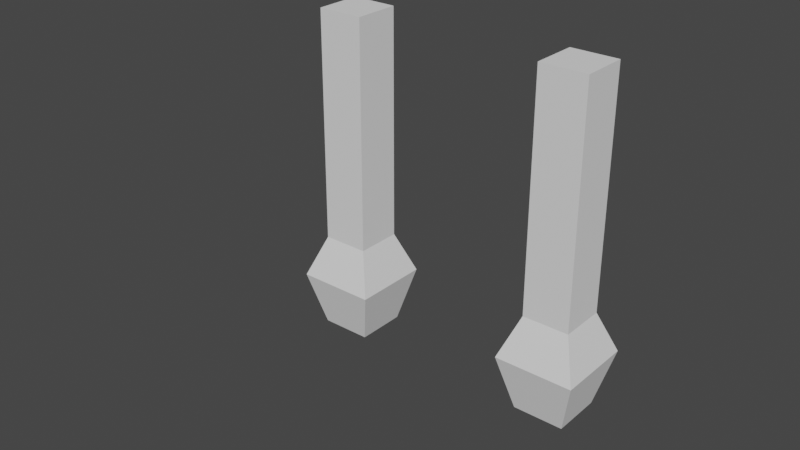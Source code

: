 # Source: view_arms1.blend  (saved by Blender 2.93.21; exported with 4.5.12 LTS)
import bpy
from mathutils import Matrix  # noqa: F401  (used for matrix-valued properties, if any)

bpy.ops.wm.read_factory_settings(use_empty=True)
scene = bpy.context.scene
scene.name = 'Scene'

# ---- collections
col_collection = bpy.data.collections.new('Collection'); scene.collection.children.link(col_collection)

# ---- world
world_world = bpy.data.worlds.new('World'); scene.world = world_world
world_world.use_nodes = True; world_world.node_tree.nodes.clear()
_N = world_world.node_tree.nodes; _L = world_world.node_tree.links
n0 = _N.new('ShaderNodeOutputWorld'); n0.name = 'World Output'; n0.location = (300, 300)
n1 = _N.new('ShaderNodeBackground'); n1.name = 'Background'; n1.location = (10, 300)
n1.inputs[0].default_value = (0.05088, 0.05088, 0.05088, 1.0)
_L.new(n1.outputs[0], n0.inputs[0])
n0.is_active_output = True
world_world.color = (0.05088, 0.05088, 0.05088)
world_world.use_sun_shadow = False
world_world.sun_shadow_jitter_overblur = 0.0

# ---- meshes
me_cube_001 = bpy.data.meshes.new('Cube.001')
me_cube_001.from_pydata([(-1.0, -1.0, 2.31), (-1.0, -1.0, 3.81), (-1.0, 1.0, 2.31), (-1.0, 1.0, 3.81), (1.0, -1.0, 2.31), (1.0, -1.0, 3.81), (1.0, 1.0, 2.31), (1.0, 1.0, 3.81), (-1.0, 1.0, -0.4426), (-1.0, -1.0, -0.4426), (1.0, 1.0, -0.4426), (1.0, -1.0, -0.4426), (-1.0, 1.0, -2.727), (-1.0, -1.0, -2.727), (1.0, 1.0, -2.727), (1.0, -1.0, -2.727), (-1.693, 1.693, -4.51), (-1.693, -1.693, -4.51), (1.693, 1.693, -4.51), (1.693, -1.693, -4.51), (-1.089, 1.089, -6.9), (-1.089, -1.089, -6.9), (1.089, 1.089, -6.9), (1.089, -1.089, -6.9), (1.0, 1.0, 1.184), (-1.0, 1.0, 1.184), (-1.0, -1.0, 1.184), (1.0, -1.0, 1.184), (-1.0, -1.0, 7.277), (-1.0, 1.0, 7.277), (1.0, 1.0, 7.277), (1.0, -1.0, 7.277), (-11.0, -1.0, 2.31), (-11.0, -1.0, 3.81), (-11.0, 1.0, 2.31), (-11.0, 1.0, 3.81), (-9.0, -1.0, 2.31), (-9.0, -1.0, 3.81), (-9.0, 1.0, 2.31), (-9.0, 1.0, 3.81), (-11.0, 1.0, -0.4426), (-11.0, -1.0, -0.4426), (-9.0, 1.0, -0.4426), (-9.0, -1.0, -0.4426), (-11.0, 1.0, -2.727), (-11.0, -1.0, -2.727), (-9.0, 1.0, -2.727), (-9.0, -1.0, -2.727), (-11.69, 1.693, -4.51), (-11.69, -1.693, -4.51), (-8.307, 1.693, -4.51), (-8.307, -1.693, -4.51), (-11.09, 1.089, -6.9), (-11.09, -1.089, -6.9), (-8.911, 1.089, -6.9), (-8.911, -1.089, -6.9), (-9.0, 1.0, 1.184), (-11.0, 1.0, 1.184), (-11.0, -1.0, 1.184), (-9.0, -1.0, 1.184), (-11.0, -1.0, 7.277), (-11.0, 1.0, 7.277), (-9.0, 1.0, 7.277), (-9.0, -1.0, 7.277)], [], [(0, 1, 3, 2), (2, 3, 7, 6), (6, 7, 5, 4), (4, 5, 1, 0), (25, 24, 10, 8), (1, 5, 31, 28), (11, 9, 13, 15), (26, 25, 8, 9), (24, 27, 11, 10), (27, 26, 9, 11), (14, 15, 19, 18), (8, 10, 14, 12), (10, 11, 15, 14), (9, 8, 12, 13), (19, 17, 21, 23), (13, 12, 16, 17), (15, 13, 17, 19), (12, 14, 18, 16), (20, 22, 23, 21), (16, 18, 22, 20), (18, 19, 23, 22), (17, 16, 20, 21), (4, 0, 26, 27), (6, 4, 27, 24), (0, 2, 25, 26), (2, 6, 24, 25), (30, 29, 28, 31), (7, 3, 29, 30), (5, 7, 30, 31), (3, 1, 28, 29), (32, 33, 35, 34), (34, 35, 39, 38), (38, 39, 37, 36), (36, 37, 33, 32), (57, 56, 42, 40), (33, 37, 63, 60), (43, 41, 45, 47), (58, 57, 40, 41), (56, 59, 43, 42), (59, 58, 41, 43), (46, 47, 51, 50), (40, 42, 46, 44), (42, 43, 47, 46), (41, 40, 44, 45), (51, 49, 53, 55), (45, 44, 48, 49), (47, 45, 49, 51), (44, 46, 50, 48), (52, 54, 55, 53), (48, 50, 54, 52), (50, 51, 55, 54), (49, 48, 52, 53), (36, 32, 58, 59), (38, 36, 59, 56), (32, 34, 57, 58), (34, 38, 56, 57), (62, 61, 60, 63), (39, 35, 61, 62), (37, 39, 62, 63), (35, 33, 60, 61)])
_uv = me_cube_001.uv_layers.new(name='UVMap')
_uv.uv.foreach_set('vector', [0.375, 0.0, 0.625, 0.0, 0.625, 0.25, 0.375, 0.25, 0.375, 0.25, 0.625, 0.25, 0.625, 0.5, 0.375, 0.5, 0.375, 0.5, 0.625, 0.5, 0.625, 0.75, 0.375, 0.75, 0.375, 0.75, 0.625, 0.75, 0.625, 1.0, 0.375, 1.0, 0.375, 0.25, 0.375, 0.5, 0.375, 0.5, 0.375, 0.25, 0.625, 1.0, 0.625, 0.75, 0.625, 0.75, 0.625, 1.0, 0.375, 0.75, 0.375, 1.0, 0.375, 1.0, 0.375, 0.75, 0.375, 0.0, 0.375, 0.25, 0.375, 0.25, 0.375, 0.0, 0.375, 0.5, 0.375, 0.75, 0.375, 0.75, 0.375, 0.5, 0.375, 0.75, 0.375, 1.0, 0.375, 1.0, 0.375, 0.75, 0.375, 0.5, 0.375, 0.75, 0.375, 0.75, 0.375, 0.5, 0.375, 0.25, 0.375, 0.5, 0.375, 0.5, 0.375, 0.25, 0.375, 0.5, 0.375, 0.75, 0.375, 0.75, 0.375, 0.5, 0.375, 0.0, 0.375, 0.25, 0.375, 0.25, 0.375, 0.0, 0.375, 0.75, 0.375, 1.0, 0.375, 1.0, 0.375, 0.75, 0.375, 0.0, 0.375, 0.25, 0.375, 0.25, 0.375, 0.0, 0.375, 0.75, 0.375, 1.0, 0.375, 1.0, 0.375, 0.75, 0.375, 0.25, 0.375, 0.5, 0.375, 0.5, 0.375, 0.25, 0.125, 0.5, 0.375, 0.5, 0.375, 0.75, 0.125, 0.75, 0.375, 0.25, 0.375, 0.5, 0.375, 0.5, 0.375, 0.25, 0.375, 0.5, 0.375, 0.75, 0.375, 0.75, 0.375, 0.5, 0.375, 0.0, 0.375, 0.25, 0.375, 0.25, 0.375, 0.0, 0.375, 0.75, 0.375, 1.0, 0.375, 1.0, 0.375, 0.75, 0.375, 0.5, 0.375, 0.75, 0.375, 0.75, 0.375, 0.5, 0.375, 0.0, 0.375, 0.25, 0.375, 0.25, 0.375, 0.0, 0.375, 0.25, 0.375, 0.5, 0.375, 0.5, 0.375, 0.25, 0.625, 0.5, 0.875, 0.5, 0.875, 0.75, 0.625, 0.75, 0.625, 0.5, 0.625, 0.25, 0.625, 0.25, 0.625, 0.5, 0.625, 0.75, 0.625, 0.5, 0.625, 0.5, 0.625, 0.75, 0.625, 0.25, 0.625, 0.0, 0.625, 0.0, 0.625, 0.25, 0.375, 0.0, 0.625, 0.0, 0.625, 0.25, 0.375, 0.25, 0.375, 0.25, 0.625, 0.25, 0.625, 0.5, 0.375, 0.5, 0.375, 0.5, 0.625, 0.5, 0.625, 0.75, 0.375, 0.75, 0.375, 0.75, 0.625, 0.75, 0.625, 1.0, 0.375, 1.0, 0.375, 0.25, 0.375, 0.5, 0.375, 0.5, 0.375, 0.25, 0.625, 1.0, 0.625, 0.75, 0.625, 0.75, 0.625, 1.0, 0.375, 0.75, 0.375, 1.0, 0.375, 1.0, 0.375, 0.75, 0.375, 0.0, 0.375, 0.25, 0.375, 0.25, 0.375, 0.0, 0.375, 0.5, 0.375, 0.75, 0.375, 0.75, 0.375, 0.5, 0.375, 0.75, 0.375, 1.0, 0.375, 1.0, 0.375, 0.75, 0.375, 0.5, 0.375, 0.75, 0.375, 0.75, 0.375, 0.5, 0.375, 0.25, 0.375, 0.5, 0.375, 0.5, 0.375, 0.25, 0.375, 0.5, 0.375, 0.75, 0.375, 0.75, 0.375, 0.5, 0.375, 0.0, 0.375, 0.25, 0.375, 0.25, 0.375, 0.0, 0.375, 0.75, 0.375, 1.0, 0.375, 1.0, 0.375, 0.75, 0.375, 0.0, 0.375, 0.25, 0.375, 0.25, 0.375, 0.0, 0.375, 0.75, 0.375, 1.0, 0.375, 1.0, 0.375, 0.75, 0.375, 0.25, 0.375, 0.5, 0.375, 0.5, 0.375, 0.25, 0.125, 0.5, 0.375, 0.5, 0.375, 0.75, 0.125, 0.75, 0.375, 0.25, 0.375, 0.5, 0.375, 0.5, 0.375, 0.25, 0.375, 0.5, 0.375, 0.75, 0.375, 0.75, 0.375, 0.5, 0.375, 0.0, 0.375, 0.25, 0.375, 0.25, 0.375, 0.0, 0.375, 0.75, 0.375, 1.0, 0.375, 1.0, 0.375, 0.75, 0.375, 0.5, 0.375, 0.75, 0.375, 0.75, 0.375, 0.5, 0.375, 0.0, 0.375, 0.25, 0.375, 0.25, 0.375, 0.0, 0.375, 0.25, 0.375, 0.5, 0.375, 0.5, 0.375, 0.25, 0.625, 0.5, 0.875, 0.5, 0.875, 0.75, 0.625, 0.75, 0.625, 0.5, 0.625, 0.25, 0.625, 0.25, 0.625, 0.5, 0.625, 0.75, 0.625, 0.5, 0.625, 0.5, 0.625, 0.75, 0.625, 0.25, 0.625, 0.0, 0.625, 0.0, 0.625, 0.25])
me_cube_001.use_remesh_fix_poles = True
me_cube_001.use_remesh_preserve_attributes = False
me_cube_001.update()
arm_armature = bpy.data.armatures.new('Armature')  # bones are not reproduced

# ---- objects
ob_cube = bpy.data.objects.new('Cube', me_cube_001)
ob_armature = bpy.data.objects.new('Armature', arm_armature)

# ---- transforms, parenting, visibility, modifiers, constraints
ob_cube.parent = ob_armature
ob_cube.matrix_parent_inverse = Matrix(((-1.0, 0.0, 8.742e-08, -1.748e-07), (0.0, 1.0, 0.0, -0.0), (-8.742e-08, -0.0, -1.0, 2.0), (-0.0, -0.0, -0.0, 1.0)))
ob_cube.location = (1.0, 0.0, 0.0)
ob_cube.scale = (0.2, 0.2, 0.2)
_vg = ob_cube.vertex_groups.new(name='Root')
_vg = ob_cube.vertex_groups.new(name='rightarm1')
for _i, _w in zip([37, 60, 61, 62, 63], [0.01707, 0.1097, 0.004307, 0.1097, 0.758]): _vg.add([_i], _w, 'REPLACE')
_vg = ob_cube.vertex_groups.new(name='rightarm2')
for _i, _w in zip([32, 33, 34, 35, 36, 37, 38, 39, 56, 57, 58, 59, 60, 61, 62, 63], [0.8135, 0.9702, 0.8145, 0.9756, 0.81, 0.9447, 0.8135, 0.9702, 0.1727, 0.1729, 0.1727, 0.1721, 0.8886, 0.9713, 0.8886, 0.2406]): _vg.add([_i], _w, 'REPLACE')
_vg = ob_cube.vertex_groups.new(name='rightarm3')
for _i, _w in zip([32, 34, 36, 38, 40, 41, 42, 43, 44, 45, 46, 47, 56, 57, 58, 59], [0.1821, 0.1821, 0.1821, 0.1821, 0.8949, 0.8949, 0.8949, 0.8949, 0.0677, 0.0677, 0.0677, 0.0677, 0.8142, 0.8142, 0.8142, 0.8142]): _vg.add([_i], _w, 'REPLACE')
_vg = ob_cube.vertex_groups.new(name='rightarm4')
for _i, _w in zip([40, 41, 42, 43, 44, 45, 46, 47, 48, 49, 50, 51, 52, 53, 54, 55], [0.08356, 0.08356, 0.08356, 0.08356, 0.9307, 0.9307, 0.9307, 0.9307, 0.9846, 0.9846, 0.9846, 0.9846, 0.9947, 0.9946, 0.9946, 0.9947]): _vg.add([_i], _w, 'REPLACE')
_vg = ob_cube.vertex_groups.new(name='leftarm1')
_vg = ob_cube.vertex_groups.new(name='leftarm2')
for _i, _w in zip([0, 1, 2, 3, 4, 5, 6, 7, 24, 25, 26, 27, 28, 29, 30, 31], [0.8151, 0.9782, 0.8151, 0.9782, 0.8151, 0.9782, 0.8151, 0.9782, 0.1731, 0.1731, 0.1731, 0.1731, 0.9983, 0.9984, 0.9983, 0.9984]): _vg.add([_i], _w, 'REPLACE')
_vg = ob_cube.vertex_groups.new(name='leftarm3')
for _i, _w in zip([0, 2, 4, 6, 8, 9, 10, 11, 12, 13, 14, 15, 24, 25, 26, 27], [0.1821, 0.1821, 0.1821, 0.1821, 0.8949, 0.8949, 0.8949, 0.8949, 0.0677, 0.0677, 0.0677, 0.0677, 0.8142, 0.8142, 0.8142, 0.8142]): _vg.add([_i], _w, 'REPLACE')
_vg = ob_cube.vertex_groups.new(name='leftarm4')
for _i, _w in zip([8, 9, 10, 11, 12, 13, 14, 15, 16, 17, 18, 19, 20, 21, 22, 23], [0.08356, 0.08356, 0.08356, 0.08356, 0.9307, 0.9307, 0.9307, 0.9307, 0.9846, 0.9846, 0.9846, 0.9846, 0.9947, 0.9946, 0.9946, 0.9947]): _vg.add([_i], _w, 'REPLACE')
_m = ob_cube.modifiers.new('Armature', 'ARMATURE')
_m.object = ob_armature
ob_armature.location = (0.0, 0.0, 2.0)
ob_armature.rotation_euler = (-0.0, 3.142, -0.0)

# ---- collection membership
col_collection.objects.link(ob_cube)
col_collection.objects.link(ob_armature)

# ---- scene / render settings (as saved in the file)
scene.frame_start = 1; scene.frame_end = 250; scene.frame_set(0)
scene.render.engine = 'BLENDER_EEVEE_NEXT'
scene.cycles.use_denoising = False
scene.cycles.samples = 128
scene.cycles.sampling_pattern = 'TABULATED_SOBOL'
scene.cycles.use_adaptive_sampling = False
scene.cycles.use_light_tree = False
scene.view_settings.view_transform = 'Filmic'
bpy.context.view_layer.update()

# ---- added for rendering (the .blend has no active camera and no usable light): camera, sun
cam_auto = bpy.data.cameras.new('AutoCamera')
cam_auto.lens = 50.0
cam_auto.sensor_width = 36.0
cam_auto.clip_end = 1000.0
ob_auto_camera = bpy.data.objects.new('AutoCamera', cam_auto)
scene.collection.objects.link(ob_auto_camera)
ob_auto_camera.location = (4.65003, -6.26164, 3.8722)
ob_auto_camera.rotation_euler = (1.09748, -7.21219e-08, 0.694738)
scene.camera = ob_auto_camera
light_auto_sun = bpy.data.lights.new('AutoSun', 'SUN')
light_auto_sun.energy = 3.0
light_auto_sun.angle = 0.0523599
ob_auto_sun = bpy.data.objects.new('AutoSun', light_auto_sun)
scene.collection.objects.link(ob_auto_sun)
ob_auto_sun.rotation_euler = (0.872665, 0.174533, 0.523599)
bpy.context.view_layer.update()
